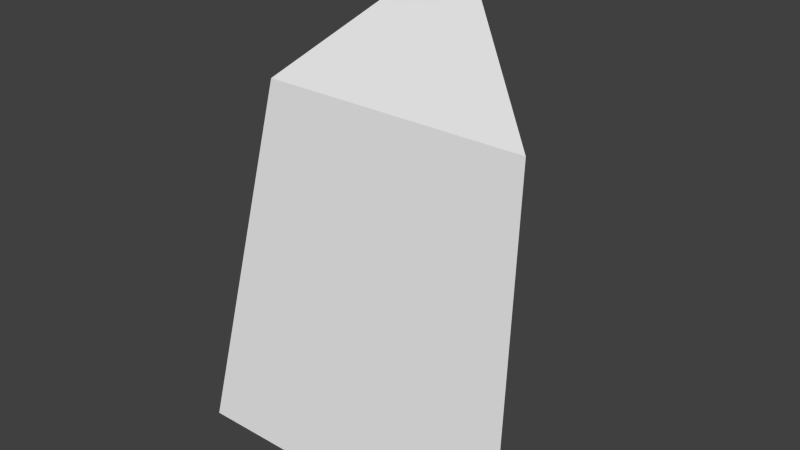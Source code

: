 # Source: GrassBlade.blend  (saved by Blender 2.76.0; exported with 4.5.12 LTS)
import bpy
from mathutils import Matrix  # noqa: F401  (used for matrix-valued properties, if any)

bpy.ops.wm.read_factory_settings(use_empty=True)
scene = bpy.context.scene
scene.name = 'Scene'

# ---- collections
col_collection_1 = bpy.data.collections.new('Collection 1'); scene.collection.children.link(col_collection_1)

# ---- world
world_world = bpy.data.worlds.new('World'); scene.world = world_world
world_world.color = (0.05088, 0.05088, 0.05088)
world_world.use_sun_shadow = False
world_world.sun_shadow_jitter_overblur = 0.0
world_world.cycles.sampling_method = 'MANUAL'
world_world.cycles.sample_map_resolution = 256

# ---- meshes
me_plane_001 = bpy.data.meshes.new('Plane.001')
me_plane_001.from_pydata([(0.05761, -1.975e-08, 0.0), (0.04694, 0.02327, 0.1181), (0.0, -1.975e-08, 0.0), (-0.05761, -1.975e-08, 0.0), (1.372e-17, 0.05745, 0.1613), (-0.04694, 0.02327, 0.1181)], [], [(1, 5, 2), (2, 0, 1), (1, 4, 5), (5, 3, 2)])
_uv = me_plane_001.uv_layers.new(name='UVMap')
_uv.uv.foreach_set('vector', [0.8147, 0.7355, -0.8147, 0.7355, -5.96e-08, 0.0, -5.96e-08, 0.0, 1.0, 0.0, 0.8147, 0.7355, 0.8147, 0.7355, -5.96e-08, 1.0, -0.8147, 0.7355, -0.8147, 0.7355, -1.0, 0.0, -5.96e-08, 0.0])
me_plane_001.use_remesh_preserve_volume = False
me_plane_001.use_remesh_preserve_attributes = False
me_plane_001.use_mirror_vertex_groups = False
me_plane_001.update()

# ---- objects
ob_plane = bpy.data.objects.new('Plane', me_plane_001)

# ---- transforms, parenting, visibility, modifiers, constraints
ob_plane.location = (0.0, 0.0, 0.0)
ob_plane.lineart.crease_threshold = 0.0

# ---- collection membership
col_collection_1.objects.link(ob_plane)

# ---- scene / render settings (as saved in the file)
scene.frame_start = 1; scene.frame_end = 250; scene.frame_set(1)
scene.render.engine = 'BLENDER_EEVEE_NEXT'
scene.render.resolution_percentage = 50
scene.render.dither_intensity = 0.0
scene.cycles.use_denoising = False
scene.cycles.samples = 10
scene.cycles.sampling_pattern = 'TABULATED_SOBOL'
scene.cycles.light_sampling_threshold = 0.0
scene.cycles.use_adaptive_sampling = False
scene.cycles.use_light_tree = False
scene.cycles.blur_glossy = 0.0
scene.cycles.pixel_filter_type = 'GAUSSIAN'
scene.cycles.sample_clamp_indirect = 0.0
scene.view_settings.view_transform = 'Standard'
bpy.context.view_layer.update()

# ---- added for rendering (the .blend has no active camera and no usable light): camera, sun
cam_auto = bpy.data.cameras.new('AutoCamera')
cam_auto.lens = 50.0
cam_auto.sensor_width = 36.0
cam_auto.clip_end = 1000.0
ob_auto_camera = bpy.data.objects.new('AutoCamera', cam_auto)
scene.collection.objects.link(ob_auto_camera)
ob_auto_camera.location = (0.190972, -0.200439, 0.233439)
ob_auto_camera.rotation_euler = (1.09748, -7.21219e-08, 0.694738)
scene.camera = ob_auto_camera
light_auto_sun = bpy.data.lights.new('AutoSun', 'SUN')
light_auto_sun.energy = 3.0
light_auto_sun.angle = 0.0523599
ob_auto_sun = bpy.data.objects.new('AutoSun', light_auto_sun)
scene.collection.objects.link(ob_auto_sun)
ob_auto_sun.rotation_euler = (0.872665, 0.174533, 0.523599)
bpy.context.view_layer.update()
